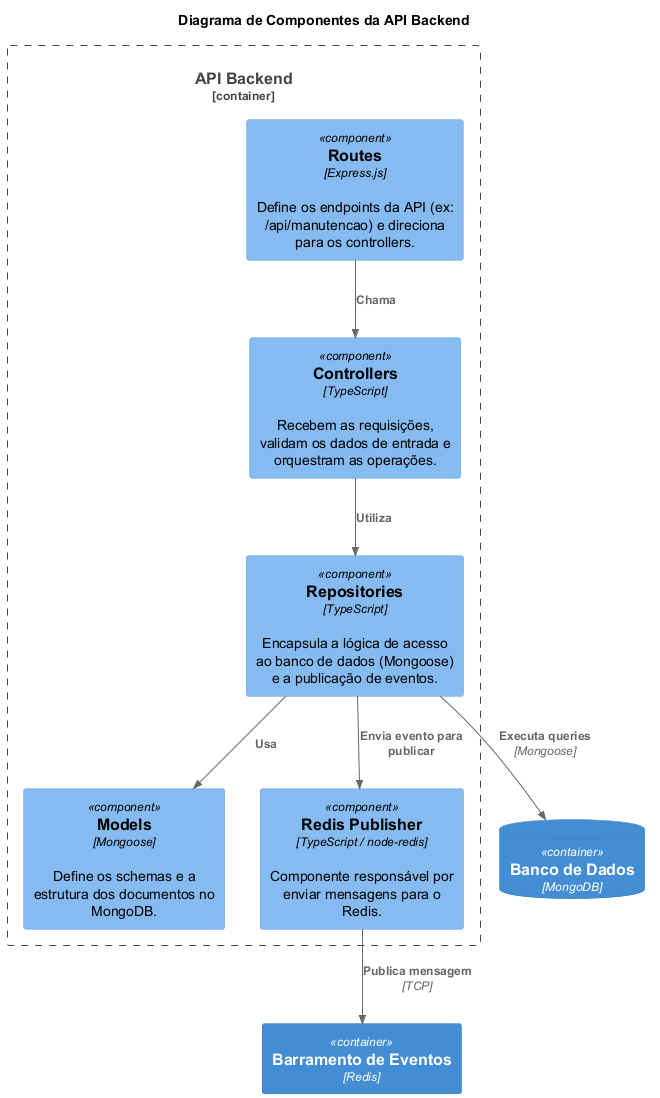

The diagram above was rendered by PlantUML. Its source (embedded in the PNG):
@startuml C4_Component
!include https://raw.githubusercontent.com/plantuml-stdlib/C4-PlantUML/master/C4_Component.puml

title Diagrama de Componentes da API Backend

Container_Boundary(backend, "API Backend") {
    Component(routes, "Routes", "Express.js", "Define os endpoints da API (ex: /api/manutencao) e direciona para os controllers.")
    
    Component(controllers, "Controllers", "TypeScript", "Recebem as requisições, validam os dados de entrada e orquestram as operações.")
    
    Component(repositories, "Repositories", "TypeScript", "Encapsula a lógica de acesso ao banco de dados (Mongoose) e a publicação de eventos.")
    
    Component(models, "Models", "Mongoose", "Define os schemas e a estrutura dos documentos no MongoDB.")

    Component(redis_publisher, "Redis Publisher", "TypeScript / node-redis", "Componente responsável por enviar mensagens para o Redis.")
}

ContainerDb(database, "Banco de Dados", "MongoDB")
Container(redis, "Barramento de Eventos", "Redis")

Rel(routes, controllers, "Chama")
Rel(controllers, repositories, "Utiliza")
Rel(repositories, models, "Usa")
Rel(repositories, database, "Executa queries", "Mongoose")
Rel(repositories, redis_publisher, "Envia evento para publicar")
Rel(redis_publisher, redis, "Publica mensagem", "TCP")

@enduml